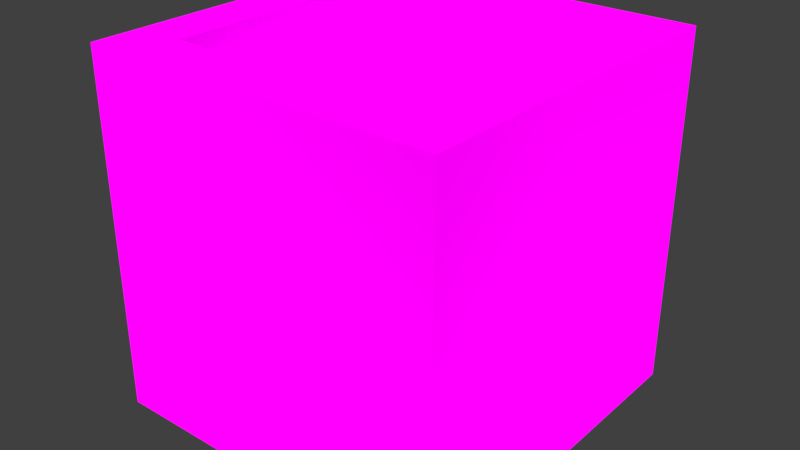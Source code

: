 # Source: generic_block.blend  (saved by Blender 2.78.0; exported with 4.5.12 LTS)
import bpy
from mathutils import Matrix  # noqa: F401  (used for matrix-valued properties, if any)

bpy.ops.wm.read_factory_settings(use_empty=True)
scene = bpy.context.scene
scene.name = 'Scene'

# ---- collections
col_collection_1 = bpy.data.collections.new('Collection 1'); scene.collection.children.link(col_collection_1)

# ---- images (referenced by path relative to the original .blend; pixels are not part of the script)
import os
ASSET_DIR = os.environ.get("B2B_ASSET_DIR", "")  # directory of the original .blend (textures are referenced by path, not embedded)
HERE = os.path.dirname(os.path.abspath(__file__))  # packed textures are extracted next to this script under _unpacked/

def load_image(name, relpath, width, height, colorspace="sRGB"):
    """Load a texture the original file referenced (path relative to the .blend, or extracted next to this script)."""
    p = next((c for c in (os.path.join(HERE, relpath), os.path.join(ASSET_DIR, relpath)) if relpath and os.path.exists(c)), "")
    if p:
        img = bpy.data.images.load(p, check_existing=True)
        img.name = name
    else:  # same state as the original file: an image datablock whose file is absent (Cycles renders it pink)
        img = bpy.data.images.new(name, width, height)
        img.source = "FILE"
        img.filepath = "//" + (relpath or name)
    img.colorspace_settings.name = colorspace
    return img
img_colormaphighres_png = load_image('ColorMapHighRes.png', 'Textures/ColorMapHighRes.png', 1024, 1024, 'sRGB')

# ---- materials (node trees are filled in below, after node groups)
mat_multicolormat = bpy.data.materials.new('MultiColorMat')
mat_multicolormat.alpha_threshold = 0.0
mat_multicolormat.roughness = 0.5

# ---- material node trees
mat_multicolormat.use_nodes = True; mat_multicolormat.node_tree.nodes.clear()
_N = mat_multicolormat.node_tree.nodes; _L = mat_multicolormat.node_tree.links
n0 = _N.new('ShaderNodeOutputMaterial'); n0.name = 'Material Output'; n0.location = (300, 300)
n1 = _N.new('ShaderNodeTexImage'); n1.name = 'Image Texture'; n1.location = (-230, 295)
n1.width = 140
n1.image = img_colormaphighres_png
n1.interpolation = 'Closest'
n2 = _N.new('ShaderNodeBsdfDiffuse'); n2.name = 'Diffuse BSDF'; n2.location = (10, 300)
_L.new(n2.outputs[0], n0.inputs[0])
_L.new(n1.outputs[0], n2.inputs[0])
_L.new(n1.outputs[1], n2.inputs[1])
n0.is_active_output = True

# ---- world
world_world = bpy.data.worlds.new('World'); scene.world = world_world
world_world.color = (0.05088, 0.05088, 0.05088)
world_world.use_sun_shadow = False
world_world.sun_shadow_jitter_overblur = 0.0
world_world.cycles.sampling_method = 'MANUAL'

# ---- meshes
me_cube_001 = bpy.data.meshes.new('Cube.001')
me_cube_001.from_pydata([(-1.0, -1.0, 0.0), (-1.0, -1.0, 2.0), (-1.0, 1.0, 0.0), (-1.0, 1.0, 2.0), (1.0, -1.0, 0.0), (1.0, -1.0, 2.0), (1.0, 1.0, 0.0), (1.0, 1.0, 2.0), (-0.7191, -0.7191, 2.0), (-0.7191, 0.7191, 2.0), (0.7191, 0.7191, 2.0), (0.7191, -0.7191, 2.0), (-0.7191, -0.7191, 1.823), (-0.7191, 0.7191, 1.823), (0.7191, 0.7191, 1.823), (0.7191, -0.7191, 1.823)], [], [(0, 1, 3, 2), (2, 3, 7, 6), (6, 7, 5, 4), (4, 5, 1, 0), (2, 6, 4, 0), (5, 7, 10, 11), (11, 10, 14, 15), (3, 1, 8, 9), (1, 5, 11, 8), (7, 3, 9, 10), (14, 13, 12, 15), (9, 8, 12, 13), (8, 11, 15, 12), (10, 9, 13, 14)])
_uv = me_cube_001.uv_layers.new(name='UVMap')
_uv.uv.foreach_set('vector', [0.6652, 0.6573, 0.602, 0.6573, 0.602, 0.5941, 0.6652, 0.5941, 0.5387, 0.5941, 0.5387, 0.5309, 0.602, 0.5309, 0.602, 0.5941, 0.602, 0.5941, 0.602, 0.6573, 0.5387, 0.6573, 0.5387, 0.5941, 0.602, 0.5941, 0.602, 0.5309, 0.6652, 0.5309, 0.6652, 0.5941, 0.6652, 0.5941, 0.6652, 0.5309, 0.7284, 0.5309, 0.7284, 0.5941, 0.5387, 0.6573, 0.602, 0.6573, 0.5931, 0.6662, 0.5476, 0.6662, 0.6819, 0.6396, 0.6819, 0.5941, 0.6875, 0.5941, 0.6875, 0.6396, 0.602, 0.7206, 0.5387, 0.7206, 0.5476, 0.7117, 0.5931, 0.7117, 0.5387, 0.7206, 0.5387, 0.6573, 0.5476, 0.6662, 0.5476, 0.7117, 0.602, 0.6573, 0.602, 0.7206, 0.5931, 0.7117, 0.5931, 0.6662, 0.6474, 0.6573, 0.6474, 0.7028, 0.602, 0.7028, 0.602, 0.6573, 0.6764, 0.6396, 0.6764, 0.5941, 0.6819, 0.5941, 0.6819, 0.6396, 0.6708, 0.5941, 0.6708, 0.6396, 0.6652, 0.6396, 0.6652, 0.5941, 0.6764, 0.5941, 0.6764, 0.6396, 0.6708, 0.6396, 0.6708, 0.5941])
me_cube_001.materials.append(mat_multicolormat)
me_cube_001.use_remesh_preserve_volume = False
me_cube_001.use_remesh_preserve_attributes = False
me_cube_001.use_mirror_vertex_groups = False
me_cube_001.update()

# ---- objects
ob_genericblock = bpy.data.objects.new('GenericBlock', me_cube_001)

# ---- transforms, parenting, visibility, modifiers, constraints
ob_genericblock.location = (0.0, 0.0, 0.0)
ob_genericblock.scale = (0.5, 0.5, 0.5)
ob_genericblock.lineart.crease_threshold = 0.0

# ---- collection membership
col_collection_1.objects.link(ob_genericblock)

# ---- scene / render settings (as saved in the file)
scene.frame_start = 1; scene.frame_end = 250; scene.frame_set(1)
scene.render.engine = 'CYCLES'
scene.render.resolution_percentage = 50
scene.render.dither_intensity = 0.0
scene.cycles.use_denoising = False
scene.cycles.samples = 128
scene.cycles.sampling_pattern = 'TABULATED_SOBOL'
scene.cycles.light_sampling_threshold = 0.0
scene.cycles.use_adaptive_sampling = False
scene.cycles.use_light_tree = False
scene.cycles.blur_glossy = 0.0
scene.cycles.sample_clamp_indirect = 0.0
scene.view_settings.view_transform = 'Standard'
bpy.context.view_layer.update()

# ---- added for rendering (the .blend has no active camera and no usable light): camera, sun
cam_auto = bpy.data.cameras.new('AutoCamera')
cam_auto.lens = 50.0
cam_auto.sensor_width = 36.0
cam_auto.clip_end = 1000.0
ob_auto_camera = bpy.data.objects.new('AutoCamera', cam_auto)
scene.collection.objects.link(ob_auto_camera)
ob_auto_camera.location = (1.60254, -1.92304, 1.78203)
ob_auto_camera.rotation_euler = (1.09748, -7.21219e-08, 0.694738)
scene.camera = ob_auto_camera
light_auto_sun = bpy.data.lights.new('AutoSun', 'SUN')
light_auto_sun.energy = 3.0
light_auto_sun.angle = 0.0523599
ob_auto_sun = bpy.data.objects.new('AutoSun', light_auto_sun)
scene.collection.objects.link(ob_auto_sun)
ob_auto_sun.rotation_euler = (0.872665, 0.174533, 0.523599)
bpy.context.view_layer.update()
